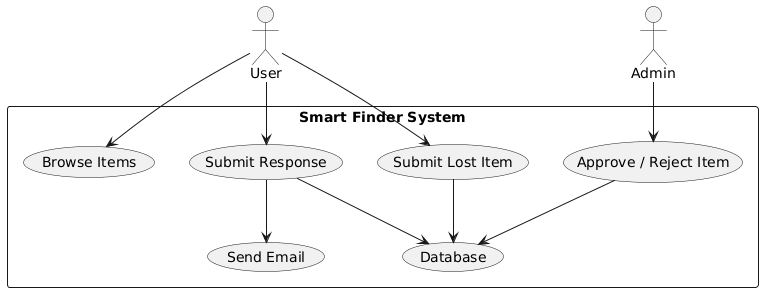

The diagram above was rendered by PlantUML. Its source (embedded in the PNG):
@startuml
actor User
actor Admin

rectangle "Smart Finder System" {

  User --> (Submit Lost Item)
  User --> (Browse Items)
  User --> (Submit Response)

  (Submit Lost Item) --> (Database)
  (Submit Response) --> (Database)
  (Submit Response) --> (Send Email)

  Admin --> (Approve / Reject Item)
  (Approve / Reject Item) --> (Database)
}
@enduml